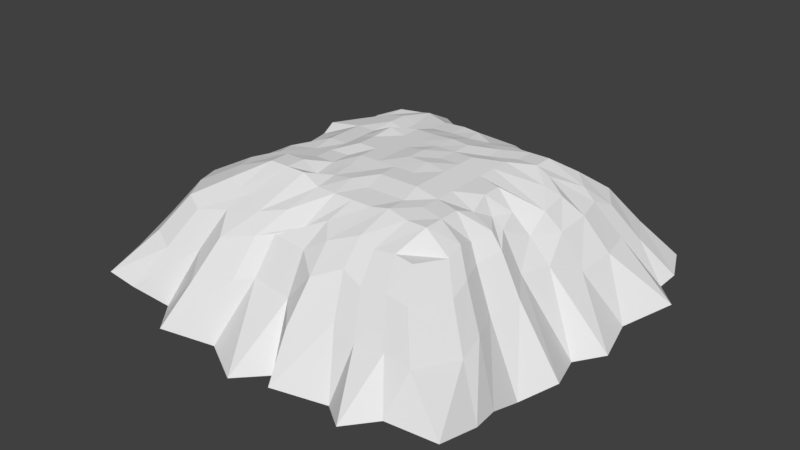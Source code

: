 # Source: Island.blend  (saved by Blender 2.78.0; exported with 4.5.12 LTS)
import bpy
from mathutils import Matrix  # noqa: F401  (used for matrix-valued properties, if any)

bpy.ops.wm.read_factory_settings(use_empty=True)
scene = bpy.context.scene
scene.name = 'Scene'

# ---- collections
col_collection_1 = bpy.data.collections.new('Collection 1'); scene.collection.children.link(col_collection_1)

# ---- images (referenced by path relative to the original .blend; pixels are not part of the script)
import os
ASSET_DIR = os.environ.get("B2B_ASSET_DIR", "")  # directory of the original .blend (textures are referenced by path, not embedded)
HERE = os.path.dirname(os.path.abspath(__file__))  # packed textures are extracted next to this script under _unpacked/

def load_image(name, relpath, width, height, colorspace="sRGB"):
    """Load a texture the original file referenced (path relative to the .blend, or extracted next to this script)."""
    p = next((c for c in (os.path.join(HERE, relpath), os.path.join(ASSET_DIR, relpath)) if relpath and os.path.exists(c)), "")
    if p:
        img = bpy.data.images.load(p, check_existing=True)
        img.name = name
    else:  # same state as the original file: an image datablock whose file is absent (Cycles renders it pink)
        img = bpy.data.images.new(name, width, height)
        img.source = "FILE"
        img.filepath = "//" + (relpath or name)
    img.colorspace_settings.name = colorspace
    return img
img_islandtex = load_image('IslandTex', 'IslandTex.png', 1024, 1024, 'sRGB')

# ---- materials (node trees are filled in below, after node groups)
mat_island = bpy.data.materials.new('Island')
mat_island.alpha_threshold = 0.0
mat_island.roughness = 0.5

# ---- material node trees
mat_island.use_nodes = True; mat_island.node_tree.nodes.clear()
_N = mat_island.node_tree.nodes; _L = mat_island.node_tree.links
n0 = _N.new('ShaderNodeOutputMaterial'); n0.name = 'Material Output'; n0.location = (300, 300)
n1 = _N.new('ShaderNodeBsdfDiffuse'); n1.name = 'Diffuse BSDF'; n1.location = (80, 320)
n2 = _N.new('ShaderNodeTexImage'); n2.name = 'Image Texture'; n2.location = (-121, 383)
n2.width = 140
n2.image = img_islandtex
_L.new(n1.outputs[0], n0.inputs[0])
n0.is_active_output = True

# ---- world
world_world = bpy.data.worlds.new('World'); scene.world = world_world
world_world.color = (0.05088, 0.05088, 0.05088)
world_world.use_sun_shadow = False
world_world.sun_shadow_jitter_overblur = 0.0
world_world.cycles.sampling_method = 'MANUAL'

# ---- meshes
me_plane = bpy.data.meshes.new('Plane')
me_plane.from_pydata([(-1.046, -1.02, -0.06707), (0.9216, -1.103, -0.1477), (-1.023, 0.9525, -0.1002), (1.006, 0.9989, -0.1316), (-1.063, 0.8133, -0.08862), (-1.096, 0.697, -0.1493), (-1.099, 0.3876, -0.1447), (-1.158, 0.3017, -0.02768), (-1.15, 0.1857, -0.0954), (-1.169, -0.06576, -0.1393), (-1.112, -0.2812, -0.04936), (-1.069, -0.4441, -0.03672), (-1.202, -0.6636, -0.05662), (-1.148, -0.8378, -0.05557), (-0.9104, -1.076, -0.1135), (-0.7843, -1.09, -0.1267), (-0.5833, -1.183, -0.1753), (-0.3447, -1.087, -0.1162), (-0.1486, -1.112, -0.2003), (0.02381, -1.03, -0.1205), (0.1486, -1.176, -0.1887), (0.3933, -1.068, -0.105), (0.5592, -1.103, -0.1501), (0.745, -1.089, -0.1341), (1.033, -0.8194, -0.1836), (1.004, -0.6461, -0.1444), (0.9824, -0.483, -0.1986), (1.03, -0.2838, -0.1696), (0.9191, -0.1278, -0.1434), (0.9819, 0.06287, -0.1597), (1.136, 0.5326, -0.1447), (0.9475, 0.6239, -0.05674), (1.134, 0.884, -0.1913), (0.8183, 0.9731, -0.1586), (0.5981, 0.9998, -0.1481), (0.4916, 0.9955, -0.1086), (0.2871, 1.105, -0.1247), (0.07649, 0.991, -0.104), (-0.1194, 1.064, -0.09966), (-0.3001, 1.02, -0.07607), (-0.5308, 1.183, -0.09979), (-0.682, 0.9405, -0.04664), (-0.8415, 1.013, -0.06997), (-0.8221, -0.7834, 0.06012), (-0.8221, -0.6015, 0.06012), (-0.8182, -0.4545, 0.0), (-0.8182, -0.2727, 0.0), (-0.8369, -0.06581, 0.02522), (-0.8369, 0.116, 0.02522), (-0.8369, 0.2978, 0.02522), (-0.9801, 0.4865, -0.0001612), (-0.8007, 0.659, 0.02794), (-0.8007, 0.8408, 0.02794), (-0.6402, -0.7834, 0.06012), (-0.6402, -0.6015, 0.06012), (-0.6551, -0.4295, 0.02522), (-0.6551, -0.2476, 0.02522), (-0.6551, -0.06581, 0.02522), (-0.6551, 0.116, 0.02522), (-0.6551, 0.2978, 0.02522), (-0.6376, 0.5022, 0.05317), (-0.6376, 0.6841, 0.05317), (-0.6383, 0.9389, 0.008425), (-0.4584, -0.7834, 0.06012), (-0.4545, -0.6364, 0.0), (-0.4733, -0.4295, 0.02522), (-0.4733, -0.2476, 0.02522), (-0.4998, -0.06783, 0.06951), (-0.4998, 0.114, 0.06951), (-0.4823, 0.3184, 0.09745), (-0.4733, 0.4796, 0.02522), (-0.4733, 0.6615, 0.02522), (-0.5423, 0.9319, 0.02749), (-0.2727, -0.8182, 0.0), (-0.2914, -0.6113, 0.02522), (-0.292, -0.4165, 0.04718), (-0.318, -0.2497, 0.06951), (-0.318, -0.06783, 0.06951), (-0.318, 0.114, 0.06951), (-0.318, 0.2958, 0.06951), (-0.318, 0.4776, 0.06951), (-0.2914, 0.6615, 0.02522), (-0.2914, 0.8433, 0.02522), (-0.09091, -0.8182, 0.0), (-0.1102, -0.5983, 0.04718), (-0.1102, -0.4165, 0.04718), (-0.1361, -0.2497, 0.06951), (-0.1361, -0.06783, 0.06951), (-0.1361, 0.114, 0.06951), (-0.1361, 0.2958, 0.06951), (-0.1361, 0.4776, 0.06951), (-0.08964, 0.6726, 0.0327), (-0.08964, 0.8544, 0.0327), (0.09091, -0.8182, 0.0), (0.0722, -0.6113, 0.02522), (0.04568, -0.4315, 0.06951), (0.04568, -0.2497, 0.06951), (0.02956, -0.05219, 0.08784), (0.02956, 0.1296, 0.08784), (0.04568, 0.2958, 0.06951), (0.06566, 0.4888, 0.07699), (0.09218, 0.6726, 0.0327), (0.0722, 0.8433, 0.02522), (0.2727, -0.8182, 0.0), (0.254, -0.6113, 0.02522), (0.2275, -0.4315, 0.06951), (0.2275, -0.2497, 0.06951), (0.2114, -0.05219, 0.09005), (0.2275, 0.114, 0.06951), (0.2275, 0.2958, 0.06951), (0.2275, 0.4776, 0.06951), (0.254, 0.6615, 0.02522), (0.2539, 0.7599, 0.003937), (0.4358, -0.7931, 0.02522), (0.4358, -0.6113, 0.02522), (0.4093, -0.4315, 0.06951), (0.4093, -0.2497, 0.06951), (0.4093, -0.06783, 0.06951), (0.4093, 0.114, 0.06951), (0.4093, 0.2958, 0.06951), (0.4358, 0.4796, 0.02522), (0.4358, 0.6615, 0.02522), (0.4545, 0.8182, 0.0), (0.6364, -0.8182, 0.0), (0.6177, -0.6113, 0.02522), (0.6177, -0.4295, 0.02522), (0.6177, -0.2476, 0.02522), (0.6177, -0.06581, 0.02522), (0.6177, 0.116, 0.02522), (0.6177, 0.2978, 0.02522), (0.6177, 0.4796, 0.02522), (0.6364, 0.6364, 0.0), (0.6364, 0.8182, 0.0), (0.8182, -0.8182, 0.0), (0.8182, -0.6364, 0.0), (0.8182, -0.4545, 0.0), (0.8619, -0.2937, -0.05834), (0.8182, -0.09091, 0.0), (0.8182, 0.09091, 0.0), (1.144, 0.2808, -0.1822), (0.9924, 0.49, -0.08195), (0.8182, 0.6364, 0.0), (0.8182, 0.8182, 0.0), (-1.33, -1.241, -0.2327), (1.074, -1.342, -0.3313), (-1.302, 1.169, -0.2732), (1.178, 1.226, -0.3116), (-1.352, 0.9994, -0.259), (-1.379, 0.8146, -0.29), (-1.396, 0.479, -0.3276), (-1.285, 0.3145, -0.173), (-1.365, 0.193, -0.265), (-1.395, -0.09972, -0.3142), (-1.411, -0.3384, -0.2111), (-1.359, -0.5375, -0.1956), (-1.521, -0.8058, -0.2199), (-1.455, -1.019, -0.2186), (-1.165, -1.31, -0.2894), (-0.886, -1.241, -0.2327), (-0.7655, -1.44, -0.365), (-0.4739, -1.323, -0.2928), (-0.3447, -1.236, -0.272), (-0.02352, -1.254, -0.298), (0.1988, -1.422, -0.3764), (0.4281, -1.3, -0.2791), (0.6308, -1.342, -0.3342), (0.8579, -1.326, -0.3146), (1.21, -0.9963, -0.3751), (1.175, -0.7844, -0.3272), (1.095, -0.5594, -0.3222), (1.153, -0.3159, -0.2867), (1.037, -0.1409, -0.2127), (1.141, 0.08393, -0.3253), (1.295, 0.6345, -0.3104), (1.25, 0.8697, -0.2887), (1.302, 1.063, -0.3693), (0.9475, 1.195, -0.3446), (0.6784, 1.227, -0.3317), (0.5482, 1.222, -0.2834), (0.2604, 1.22, -0.2955), (0.04088, 1.216, -0.2779), (-0.1986, 1.306, -0.2725), (-0.4194, 1.252, -0.2437), (-0.617, 1.343, -0.2755), (-0.8861, 1.155, -0.2077), (-1.081, 1.243, -0.2363), (1.269, 0.3473, -0.3523), (-1.532, -1.445, -0.5469), (1.275, -1.563, -0.662), (-1.499, 1.369, -0.5942), (1.396, 1.436, -0.639), (-1.557, 1.171, -0.5776), (-1.589, 0.9551, -0.6138), (-1.609, 0.5634, -0.6576), (-1.479, 0.3714, -0.4772), (-1.572, 0.2295, -0.5846), (-1.607, -0.1122, -0.642), (-1.626, -0.3908, -0.5216), (-1.566, -0.6232, -0.5036), (-1.754, -0.9364, -0.532), (-1.678, -1.185, -0.5305), (-1.339, -1.525, -0.6131), (-1.013, -1.445, -0.5469), (-0.8724, -1.677, -0.7013), (-0.532, -1.54, -0.617), (-0.3813, -1.438, -0.5927), (-0.006332, -1.459, -0.6231), (0.1717, -1.668, -0.7204), (0.5209, -1.513, -0.601), (0.7574, -1.563, -0.6654), (1.023, -1.543, -0.6425), (1.433, -1.159, -0.7131), (1.393, -0.9114, -0.6572), (1.299, -0.6487, -0.6513), (1.367, -0.3645, -0.6099), (1.232, -0.1602, -0.5236), (1.321, 0.1118, -0.5469), (1.503, 0.7284, -0.6246), (1.456, 1.002, -0.6008), (1.517, 1.228, -0.6949), (1.127, 1.399, -0.6775), (0.813, 1.437, -0.6625), (0.661, 1.431, -0.6061), (0.3251, 1.429, -0.6202), (0.06884, 1.424, -0.5996), (-0.2107, 1.528, -0.5934), (-0.4684, 1.465, -0.5597), (-0.6991, 1.572, -0.5968), (-1.013, 1.352, -0.5177), (-1.241, 1.455, -0.551), (1.445, 0.4088, -0.6706), (-1.797, -1.787, -0.897), (1.689, -1.755, -0.9734), (-1.706, 1.595, -0.9231), (1.664, 1.672, -0.9753), (-1.935, 1.262, -0.9626), (-1.972, 1.011, -1.005), (-1.834, 0.6567, -0.997), (-1.762, 0.4371, -0.9961), (-1.813, 0.2376, -0.9658), (-2.063, -0.1861, -1.098), (-2.103, -0.5096, -1.006), (-1.847, -0.8323, -0.9705), (-2.003, -1.089, -0.8507), (-1.914, -1.379, -0.849), (-1.52, -1.775, -0.9452), (-1.237, -1.657, -1.077), (-0.9766, -1.952, -1.048), (-0.5788, -1.746, -1.15), (-0.2107, -1.941, -1.19), (0.06282, -1.729, -1.156), (0.2389, -1.941, -1.07), (0.7255, -1.808, -1.083), (0.9856, -2.009, -1.022), (1.229, -1.796, -0.9794), (1.707, -1.348, -1.062), (1.657, -1.076, -1.107), (1.642, -0.744, -1.221), (1.781, -0.3962, -1.178), (1.648, 0.00137, -1.247), (1.846, 0.2156, -1.211), (1.955, 1.045, -1.084), (1.753, 1.236, -1.07), (1.781, 1.414, -1.029), (1.351, 1.629, -1.02), (0.9921, 1.826, -1.157), (0.7931, 1.911, -1.184), (0.402, 1.909, -1.201), (0.1258, 1.812, -1.084), (-0.2062, 1.78, -0.9222), (-0.5063, 1.706, -0.883), (-0.7746, 1.791, -0.8864), (-1.141, 1.575, -0.8342), (-1.405, 1.695, -0.8729), (1.741, 0.6313, -1.182)], [], [(142, 32, 3, 33), (4, 52, 42, 2), (52, 62, 41, 42), (62, 72, 40, 41), (72, 82, 39, 40), (82, 92, 38, 39), (92, 102, 37, 38), (102, 112, 36, 37), (112, 122, 35, 36), (122, 132, 34, 35), (132, 142, 33, 34), (0, 14, 43, 13), (13, 43, 44, 12), (12, 44, 45, 11), (11, 45, 46, 10), (10, 46, 47, 9), (9, 47, 48, 8), (8, 48, 49, 7), (7, 49, 50, 6), (6, 50, 51, 5), (5, 51, 52, 4), (14, 15, 53, 43), (43, 53, 54, 44), (44, 54, 55, 45), (45, 55, 56, 46), (46, 56, 57, 47), (47, 57, 58, 48), (48, 58, 59, 49), (49, 59, 60, 50), (50, 60, 61, 51), (51, 61, 62, 52), (15, 16, 63, 53), (53, 63, 64, 54), (54, 64, 65, 55), (55, 65, 66, 56), (56, 66, 67, 57), (57, 67, 68, 58), (58, 68, 69, 59), (59, 69, 70, 60), (60, 70, 71, 61), (61, 71, 72, 62), (16, 17, 73, 63), (63, 73, 74, 64), (64, 74, 75, 65), (65, 75, 76, 66), (66, 76, 77, 67), (67, 77, 78, 68), (68, 78, 79, 69), (69, 79, 80, 70), (70, 80, 81, 71), (71, 81, 82, 72), (17, 18, 83, 73), (73, 83, 84, 74), (74, 84, 85, 75), (75, 85, 86, 76), (76, 86, 87, 77), (77, 87, 88, 78), (78, 88, 89, 79), (79, 89, 90, 80), (80, 90, 91, 81), (81, 91, 92, 82), (18, 19, 93, 83), (83, 93, 94, 84), (84, 94, 95, 85), (85, 95, 96, 86), (86, 96, 97, 87), (87, 97, 98, 88), (88, 98, 99, 89), (89, 99, 100, 90), (90, 100, 101, 91), (91, 101, 102, 92), (19, 20, 103, 93), (93, 103, 104, 94), (94, 104, 105, 95), (95, 105, 106, 96), (96, 106, 107, 97), (97, 107, 108, 98), (98, 108, 109, 99), (99, 109, 110, 100), (100, 110, 111, 101), (101, 111, 112, 102), (20, 21, 113, 103), (103, 113, 114, 104), (104, 114, 115, 105), (105, 115, 116, 106), (106, 116, 117, 107), (107, 117, 118, 108), (108, 118, 119, 109), (109, 119, 120, 110), (110, 120, 121, 111), (111, 121, 122, 112), (21, 22, 123, 113), (113, 123, 124, 114), (114, 124, 125, 115), (115, 125, 126, 116), (116, 126, 127, 117), (117, 127, 128, 118), (118, 128, 129, 119), (119, 129, 130, 120), (120, 130, 131, 121), (121, 131, 132, 122), (22, 23, 133, 123), (123, 133, 134, 124), (124, 134, 135, 125), (125, 135, 136, 126), (126, 136, 137, 127), (127, 137, 138, 128), (128, 138, 139, 129), (129, 139, 140, 130), (130, 140, 141, 131), (131, 141, 142, 132), (23, 1, 24, 133), (133, 24, 25, 134), (134, 25, 26, 135), (135, 26, 27, 136), (136, 27, 28, 137), (137, 28, 29, 138), (30, 140, 139), (138, 29, 139), (140, 30, 31, 141), (141, 31, 32, 142), (34, 33, 176, 177), (21, 20, 163, 164), (8, 7, 150, 151), (35, 34, 177, 178), (22, 21, 164, 165), (9, 8, 151, 152), (36, 35, 178, 179), (23, 22, 165, 166), (10, 9, 152, 153), (37, 36, 179, 180), (24, 1, 144, 167), (11, 10, 153, 154), (38, 37, 180, 181), (25, 24, 167, 168), (12, 11, 154, 155), (39, 38, 181, 182), (26, 25, 168, 169), (13, 12, 155, 156), (40, 39, 182, 183), (0, 13, 156, 143), (27, 26, 169, 170), (14, 0, 143, 157), (41, 40, 183, 184), (1, 23, 166, 144), (28, 27, 170, 171), (15, 14, 157, 158), (42, 41, 184, 185), (3, 32, 175, 146), (29, 28, 171, 172), (16, 15, 158, 159), (2, 42, 185, 145), (30, 139, 186, 173), (17, 16, 159, 160), (4, 2, 145, 147), (31, 30, 173, 174), (139, 29, 172, 186), (18, 17, 160, 161), (5, 4, 147, 148), (32, 31, 174, 175), (19, 18, 161, 162), (6, 5, 148, 149), (33, 3, 146, 176), (20, 19, 162, 163), (7, 6, 149, 150), (163, 162, 206, 207), (150, 149, 193, 194), (177, 176, 220, 221), (164, 163, 207, 208), (151, 150, 194, 195), (178, 177, 221, 222), (165, 164, 208, 209), (152, 151, 195, 196), (179, 178, 222, 223), (166, 165, 209, 210), (153, 152, 196, 197), (180, 179, 223, 224), (167, 144, 188, 211), (154, 153, 197, 198), (181, 180, 224, 225), (168, 167, 211, 212), (155, 154, 198, 199), (182, 181, 225, 226), (169, 168, 212, 213), (156, 155, 199, 200), (183, 182, 226, 227), (143, 156, 200, 187), (170, 169, 213, 214), (157, 143, 187, 201), (184, 183, 227, 228), (144, 166, 210, 188), (171, 170, 214, 215), (158, 157, 201, 202), (185, 184, 228, 229), (146, 175, 219, 190), (172, 171, 215, 216), (159, 158, 202, 203), (186, 172, 216, 230), (145, 185, 229, 189), (173, 186, 230, 217), (160, 159, 203, 204), (147, 145, 189, 191), (174, 173, 217, 218), (161, 160, 204, 205), (148, 147, 191, 192), (175, 174, 218, 219), (162, 161, 205, 206), (149, 148, 192, 193), (176, 146, 190, 220), (213, 212, 256, 257), (200, 199, 243, 244), (227, 226, 270, 271), (187, 200, 244, 231), (214, 213, 257, 258), (201, 187, 231, 245), (228, 227, 271, 272), (188, 210, 254, 232), (215, 214, 258, 259), (202, 201, 245, 246), (229, 228, 272, 273), (190, 219, 263, 234), (216, 215, 259, 260), (203, 202, 246, 247), (230, 216, 260, 274), (189, 229, 273, 233), (217, 230, 274, 261), (204, 203, 247, 248), (191, 189, 233, 235), (218, 217, 261, 262), (205, 204, 248, 249), (192, 191, 235, 236), (219, 218, 262, 263), (206, 205, 249, 250), (193, 192, 236, 237), (220, 190, 234, 264), (207, 206, 250, 251), (194, 193, 237, 238), (221, 220, 264, 265), (208, 207, 251, 252), (195, 194, 238, 239), (222, 221, 265, 266), (209, 208, 252, 253), (196, 195, 239, 240), (223, 222, 266, 267), (210, 209, 253, 254), (197, 196, 240, 241), (224, 223, 267, 268), (211, 188, 232, 255), (198, 197, 241, 242), (225, 224, 268, 269), (212, 211, 255, 256), (199, 198, 242, 243), (226, 225, 269, 270)])
_uv = me_plane.uv_layers.new(name='UVMap')
_uv.uv.foreach_set('vector', [0.1109, 0.1341, 0.01327, 0.1425, 0.005155, 0.04753, 0.08933, 0.05846, 0.9324, 0.1212, 0.8355, 0.1181, 0.8325, 0.0342, 0.9101, 0.08995, 0.8355, 0.1181, 0.7619, 0.1289, 0.7615, 0.06631, 0.8325, 0.0342, 0.7619, 0.1289, 0.6889, 0.1182, 0.662, 0.0, 0.7615, 0.06631, 0.6889, 0.1182, 0.6075, 0.1189, 0.5901, 0.03318, 0.662, 0.0, 0.6075, 0.1189, 0.5172, 0.1146, 0.509, 0.01462, 0.5901, 0.03318, 0.5172, 0.1146, 0.4448, 0.1202, 0.4215, 0.04741, 0.509, 0.01462, 0.4448, 0.1202, 0.355, 0.1322, 0.3411, 0.04677, 0.4215, 0.04741, 0.355, 0.1322, 0.2736, 0.1328, 0.2357, 0.04694, 0.3411, 0.04677, 0.2736, 0.1328, 0.1923, 0.1335, 0.1878, 0.04586, 0.2357, 0.04694, 0.1923, 0.1335, 0.1109, 0.1341, 0.08933, 0.05846, 0.1878, 0.04586, 0.9315, 0.9258, 0.8709, 0.9514, 0.8514, 0.8307, 0.9766, 0.8454, 0.9766, 0.8454, 0.8514, 0.8307, 0.8507, 0.7509, 1.0, 0.7687, 1.0, 0.7687, 0.8507, 0.7509, 0.848, 0.687, 0.94, 0.6726, 0.94, 0.6726, 0.848, 0.687, 0.8474, 0.6071, 0.9584, 0.6011, 0.9584, 0.6011, 0.8474, 0.6071, 0.8551, 0.516, 0.9512, 0.5162, 0.9512, 0.5162, 0.8551, 0.516, 0.8544, 0.4362, 0.9396, 0.4108, 0.9396, 0.4108, 0.8544, 0.4362, 0.8537, 0.3564, 0.9104, 0.3666, 0.9104, 0.3666, 0.8537, 0.3564, 0.853, 0.2765, 0.9498, 0.3085, 0.9498, 0.3085, 0.853, 0.2765, 0.8362, 0.1979, 0.9428, 0.1877, 0.9428, 0.1877, 0.8362, 0.1979, 0.8355, 0.1181, 0.9324, 0.1212, 0.8709, 0.9514, 0.7687, 0.9271, 0.77, 0.8314, 0.8514, 0.8307, 0.8514, 0.8307, 0.77, 0.8314, 0.7693, 0.7515, 0.8507, 0.7509, 0.8507, 0.7509, 0.7693, 0.7515, 0.7751, 0.6763, 0.848, 0.687, 0.848, 0.687, 0.7751, 0.6763, 0.7744, 0.5965, 0.8474, 0.6071, 0.8474, 0.6071, 0.7744, 0.5965, 0.7737, 0.5166, 0.8551, 0.516, 0.8551, 0.516, 0.7737, 0.5166, 0.773, 0.4368, 0.8544, 0.4362, 0.8544, 0.4362, 0.773, 0.4368, 0.7723, 0.357, 0.8537, 0.3564, 0.8537, 0.3564, 0.7723, 0.357, 0.7639, 0.2671, 0.853, 0.2765, 0.853, 0.2765, 0.7639, 0.2671, 0.7632, 0.1872, 0.8362, 0.1979, 0.8362, 0.1979, 0.7632, 0.1872, 0.7619, 0.1289, 0.8355, 0.1181, 0.7687, 0.9271, 0.7246, 1.0, 0.6886, 0.832, 0.77, 0.8314, 0.77, 0.8314, 0.6886, 0.832, 0.686, 0.7681, 0.7693, 0.7515, 0.7693, 0.7515, 0.686, 0.7681, 0.6937, 0.6769, 0.7751, 0.6763, 0.7751, 0.6763, 0.6937, 0.6769, 0.693, 0.5971, 0.7744, 0.5965, 0.7744, 0.5965, 0.693, 0.5971, 0.7045, 0.5177, 0.7737, 0.5166, 0.7737, 0.5166, 0.7045, 0.5177, 0.7038, 0.4378, 0.773, 0.4368, 0.773, 0.4368, 0.7038, 0.4378, 0.6954, 0.3479, 0.7723, 0.357, 0.7723, 0.357, 0.6954, 0.3479, 0.6903, 0.2779, 0.7639, 0.2671, 0.7639, 0.2671, 0.6903, 0.2779, 0.6896, 0.198, 0.7632, 0.1872, 0.7632, 0.1872, 0.6896, 0.198, 0.6889, 0.1182, 0.7619, 0.1289, 0.7246, 1.0, 0.6178, 0.9581, 0.6053, 0.8485, 0.6886, 0.832, 0.6886, 0.832, 0.6053, 0.8485, 0.613, 0.7574, 0.686, 0.7681, 0.686, 0.7681, 0.613, 0.7574, 0.6127, 0.6717, 0.6937, 0.6769, 0.6937, 0.6769, 0.6127, 0.6717, 0.6238, 0.5981, 0.693, 0.5971, 0.693, 0.5971, 0.6238, 0.5981, 0.6231, 0.5183, 0.7045, 0.5177, 0.7045, 0.5177, 0.6231, 0.5183, 0.6224, 0.4385, 0.7038, 0.4378, 0.7038, 0.4378, 0.6224, 0.4385, 0.6217, 0.3587, 0.6954, 0.3479, 0.6954, 0.3479, 0.6217, 0.3587, 0.621, 0.2789, 0.6903, 0.2779, 0.6903, 0.2779, 0.621, 0.2789, 0.6082, 0.1987, 0.6896, 0.198, 0.6896, 0.198, 0.6082, 0.1987, 0.6075, 0.1189, 0.6889, 0.1182, 0.6178, 0.9581, 0.5703, 0.927, 0.5239, 0.8492, 0.6053, 0.8485, 0.6053, 0.8485, 0.5239, 0.8492, 0.532, 0.7521, 0.613, 0.7574, 0.613, 0.7574, 0.532, 0.7521, 0.5313, 0.6723, 0.6127, 0.6717, 0.6127, 0.6717, 0.5313, 0.6723, 0.5424, 0.5988, 0.6238, 0.5981, 0.6238, 0.5981, 0.5424, 0.5988, 0.5417, 0.519, 0.6231, 0.5183, 0.6231, 0.5183, 0.5417, 0.519, 0.541, 0.4391, 0.6224, 0.4385, 0.6224, 0.4385, 0.541, 0.4391, 0.5404, 0.3593, 0.6217, 0.3587, 0.6217, 0.3587, 0.5404, 0.3593, 0.5397, 0.2795, 0.621, 0.2789, 0.621, 0.2789, 0.5397, 0.2795, 0.5179, 0.1944, 0.6082, 0.1987, 0.6082, 0.1987, 0.5179, 0.1944, 0.5172, 0.1146, 0.6075, 0.1189, 0.5703, 0.927, 0.4527, 0.9346, 0.4426, 0.8499, 0.5239, 0.8492, 0.5239, 0.8492, 0.4426, 0.8499, 0.4503, 0.7587, 0.532, 0.7521, 0.532, 0.7521, 0.4503, 0.7587, 0.4617, 0.6792, 0.5313, 0.6723, 0.5313, 0.6723, 0.4617, 0.6792, 0.461, 0.5994, 0.5424, 0.5988, 0.5424, 0.5988, 0.461, 0.5994, 0.4676, 0.5125, 0.5417, 0.519, 0.5417, 0.519, 0.4676, 0.5125, 0.4669, 0.4327, 0.541, 0.4391, 0.541, 0.4391, 0.4669, 0.4327, 0.459, 0.36, 0.5404, 0.3593, 0.5404, 0.3593, 0.459, 0.36, 0.4494, 0.2753, 0.5397, 0.2795, 0.5397, 0.2795, 0.4494, 0.2753, 0.4366, 0.1951, 0.5179, 0.1944, 0.5179, 0.1944, 0.4366, 0.1951, 0.4448, 0.1202, 0.5172, 0.1146, 0.4527, 0.9346, 0.397, 1.0, 0.3612, 0.8505, 0.4426, 0.8499, 0.4426, 0.8499, 0.3612, 0.8505, 0.3689, 0.7594, 0.4503, 0.7587, 0.4503, 0.7587, 0.3689, 0.7594, 0.3804, 0.6799, 0.4617, 0.6792, 0.4617, 0.6792, 0.3804, 0.6799, 0.3797, 0.6001, 0.461, 0.5994, 0.461, 0.5994, 0.3797, 0.6001, 0.3863, 0.5131, 0.4676, 0.5125, 0.4676, 0.5125, 0.3863, 0.5131, 0.3783, 0.4404, 0.4669, 0.4327, 0.4669, 0.4327, 0.3783, 0.4404, 0.3776, 0.3606, 0.459, 0.36, 0.459, 0.36, 0.3776, 0.3606, 0.3769, 0.2808, 0.4494, 0.2753, 0.4494, 0.2753, 0.3769, 0.2808, 0.3641, 0.2006, 0.4366, 0.1951, 0.4366, 0.1951, 0.3641, 0.2006, 0.355, 0.1322, 0.4448, 0.1202, 0.397, 1.0, 0.2875, 0.9523, 0.2882, 0.8398, 0.3612, 0.8505, 0.3612, 0.8505, 0.2882, 0.8398, 0.2876, 0.76, 0.3689, 0.7594, 0.3689, 0.7594, 0.2876, 0.76, 0.299, 0.6805, 0.3804, 0.6799, 0.3804, 0.6799, 0.299, 0.6805, 0.2983, 0.6007, 0.3797, 0.6001, 0.3797, 0.6001, 0.2983, 0.6007, 0.2976, 0.5209, 0.3863, 0.5131, 0.3863, 0.5131, 0.2976, 0.5209, 0.2969, 0.4411, 0.3783, 0.4404, 0.3783, 0.4404, 0.2969, 0.4411, 0.2962, 0.3613, 0.3776, 0.3606, 0.3776, 0.3606, 0.2962, 0.3613, 0.2834, 0.2811, 0.3769, 0.2808, 0.3769, 0.2808, 0.2834, 0.2811, 0.2828, 0.2013, 0.3641, 0.2006, 0.3641, 0.2006, 0.2828, 0.2013, 0.2736, 0.1328, 0.355, 0.1322, 0.2875, 0.9523, 0.2132, 0.9687, 0.1985, 0.8518, 0.2882, 0.8398, 0.2882, 0.8398, 0.1985, 0.8518, 0.2062, 0.7607, 0.2876, 0.76, 0.2876, 0.76, 0.2062, 0.7607, 0.2055, 0.6808, 0.299, 0.6805, 0.299, 0.6805, 0.2055, 0.6808, 0.2048, 0.601, 0.2983, 0.6007, 0.2983, 0.6007, 0.2048, 0.601, 0.2041, 0.5212, 0.2976, 0.5209, 0.2976, 0.5209, 0.2041, 0.5212, 0.2034, 0.4414, 0.2969, 0.4411, 0.2969, 0.4411, 0.2034, 0.4414, 0.2028, 0.3616, 0.2962, 0.3613, 0.2962, 0.3613, 0.2028, 0.3616, 0.2021, 0.2818, 0.2834, 0.2811, 0.2834, 0.2811, 0.2021, 0.2818, 0.193, 0.2133, 0.2828, 0.2013, 0.2828, 0.2013, 0.193, 0.2133, 0.1923, 0.1335, 0.2736, 0.1328, 0.2132, 0.9687, 0.1301, 0.9632, 0.1171, 0.8525, 0.1985, 0.8518, 0.1985, 0.8518, 0.1171, 0.8525, 0.1164, 0.7726, 0.2062, 0.7607, 0.2062, 0.7607, 0.1164, 0.7726, 0.1157, 0.6928, 0.2055, 0.6808, 0.2055, 0.6808, 0.1157, 0.6928, 0.115, 0.613, 0.2048, 0.601, 0.2048, 0.601, 0.115, 0.613, 0.1143, 0.5332, 0.2041, 0.5212, 0.2041, 0.5212, 0.1143, 0.5332, 0.1137, 0.4534, 0.2034, 0.4414, 0.2034, 0.4414, 0.1137, 0.4534, 0.1, 0.3639, 0.2028, 0.3616, 0.2028, 0.3616, 0.1, 0.3639, 0.1123, 0.2937, 0.2021, 0.2818, 0.2021, 0.2818, 0.1123, 0.2937, 0.1116, 0.2139, 0.193, 0.2133, 0.193, 0.2133, 0.1116, 0.2139, 0.1109, 0.1341, 0.1923, 0.1335, 0.1301, 0.9632, 0.05098, 0.9699, 0.0, 0.8464, 0.1171, 0.8525, 0.1171, 0.8525, 0.0, 0.8464, 0.01223, 0.7698, 0.1164, 0.7726, 0.1164, 0.7726, 0.01223, 0.7698, 0.04097, 0.6887, 0.1157, 0.6928, 0.1157, 0.6928, 0.04097, 0.6887, 0.01915, 0.6011, 0.115, 0.613, 0.115, 0.613, 0.01915, 0.6011, 0.06121, 0.5373, 0.1143, 0.5332, 0.1143, 0.5332, 0.06121, 0.5373, 0.03228, 0.454, 0.1137, 0.4534, 0.03091, 0.2944, 0.1123, 0.2937, 0.1, 0.3639, 0.1137, 0.4534, 0.03228, 0.454, 0.1, 0.3639, 0.1123, 0.2937, 0.03091, 0.2944, 0.03337, 0.2112, 0.1116, 0.2139, 0.1116, 0.2139, 0.03337, 0.2112, 0.01327, 0.1425, 0.1109, 0.1341, 0.1878, 0.04586, 0.08933, 0.05846, 0.08933, 0.05846, 0.1878, 0.04586, 0.2875, 0.9523, 0.397, 1.0, 0.397, 1.0, 0.2875, 0.9523, 0.9396, 0.4108, 0.9104, 0.3666, 0.9104, 0.3666, 0.9396, 0.4108, 0.2357, 0.04694, 0.1878, 0.04586, 0.1878, 0.04586, 0.2357, 0.04694, 0.2132, 0.9687, 0.2875, 0.9523, 0.2875, 0.9523, 0.2132, 0.9687, 0.9512, 0.5162, 0.9396, 0.4108, 0.9396, 0.4108, 0.9512, 0.5162, 0.3411, 0.04677, 0.2357, 0.04694, 0.2357, 0.04694, 0.3411, 0.04677, 0.1301, 0.9632, 0.2132, 0.9687, 0.2132, 0.9687, 0.1301, 0.9632, 0.9584, 0.6011, 0.9512, 0.5162, 0.9512, 0.5162, 0.9584, 0.6011, 0.4215, 0.04741, 0.3411, 0.04677, 0.3411, 0.04677, 0.4215, 0.04741, 0.0, 0.8464, 0.05098, 0.9699, 0.05098, 0.9699, 0.0, 0.8464, 0.94, 0.6726, 0.9584, 0.6011, 0.9584, 0.6011, 0.94, 0.6726, 0.509, 0.01462, 0.4215, 0.04741, 0.4215, 0.04741, 0.509, 0.01462, 0.01223, 0.7698, 0.0, 0.8464, 0.0, 0.8464, 0.01223, 0.7698, 1.0, 0.7687, 0.94, 0.6726, 0.94, 0.6726, 1.0, 0.7687, 0.5901, 0.03318, 0.509, 0.01462, 0.509, 0.01462, 0.5901, 0.03318, 0.04097, 0.6887, 0.01223, 0.7698, 0.01223, 0.7698, 0.04097, 0.6887, 0.9766, 0.8454, 1.0, 0.7687, 1.0, 0.7687, 0.9766, 0.8454, 0.662, 0.0, 0.5901, 0.03318, 0.5901, 0.03318, 0.662, 0.0, 0.9315, 0.9258, 0.9766, 0.8454, 0.9766, 0.8454, 0.9315, 0.9258, 0.01915, 0.6011, 0.04097, 0.6887, 0.04097, 0.6887, 0.01915, 0.6011, 0.8709, 0.9514, 0.9315, 0.9258, 0.9315, 0.9258, 0.8709, 0.9514, 0.7615, 0.06631, 0.662, 0.0, 0.662, 0.0, 0.7615, 0.06631, 0.05098, 0.9699, 0.1301, 0.9632, 0.1301, 0.9632, 0.05098, 0.9699, 0.06121, 0.5373, 0.01915, 0.6011, 0.01915, 0.6011, 0.06121, 0.5373, 0.7687, 0.9271, 0.8709, 0.9514, 0.8709, 0.9514, 0.7687, 0.9271, 0.8325, 0.0342, 0.7615, 0.06631, 0.7615, 0.06631, 0.8325, 0.0342, 0.005155, 0.04753, 0.01327, 0.1425, 0.01327, 0.1425, 0.005155, 0.04753, 0.03228, 0.454, 0.06121, 0.5373, 0.06121, 0.5373, 0.03228, 0.454, 0.7246, 1.0, 0.7687, 0.9271, 0.7687, 0.9271, 0.7246, 1.0, 0.9101, 0.08995, 0.8325, 0.0342, 0.8325, 0.0342, 0.9101, 0.08995, 0.03091, 0.2944, 0.1, 0.3639, 0.1, 0.3639, 0.03091, 0.2944, 0.6178, 0.9581, 0.7246, 1.0, 0.7246, 1.0, 0.6178, 0.9581, 0.9324, 0.1212, 0.9101, 0.08995, 0.9101, 0.08995, 0.9324, 0.1212, 0.03337, 0.2112, 0.03091, 0.2944, 0.03091, 0.2944, 0.03337, 0.2112, 0.1, 0.3639, 0.03228, 0.454, 0.03228, 0.454, 0.1, 0.3639, 0.5703, 0.927, 0.6178, 0.9581, 0.6178, 0.9581, 0.5703, 0.927, 0.9428, 0.1877, 0.9324, 0.1212, 0.9324, 0.1212, 0.9428, 0.1877, 0.01327, 0.1425, 0.03337, 0.2112, 0.03337, 0.2112, 0.01327, 0.1425, 0.4527, 0.9346, 0.5703, 0.927, 0.5703, 0.927, 0.4527, 0.9346, 0.9498, 0.3085, 0.9428, 0.1877, 0.9428, 0.1877, 0.9498, 0.3085, 0.08933, 0.05846, 0.005155, 0.04753, 0.005155, 0.04753, 0.08933, 0.05846, 0.397, 1.0, 0.4527, 0.9346, 0.4527, 0.9346, 0.397, 1.0, 0.9104, 0.3666, 0.9498, 0.3085, 0.9498, 0.3085, 0.9104, 0.3666, 0.397, 1.0, 0.4527, 0.9346, 0.4527, 0.9346, 0.397, 1.0, 0.9104, 0.3666, 0.9498, 0.3085, 0.9498, 0.3085, 0.9104, 0.3666, 0.1878, 0.04586, 0.08933, 0.05846, 0.08933, 0.05846, 0.1878, 0.04586, 0.2875, 0.9523, 0.397, 1.0, 0.397, 1.0, 0.2875, 0.9523, 0.9396, 0.4108, 0.9104, 0.3666, 0.9104, 0.3666, 0.9396, 0.4108, 0.2357, 0.04694, 0.1878, 0.04586, 0.1878, 0.04586, 0.2357, 0.04694, 0.2132, 0.9687, 0.2875, 0.9523, 0.2875, 0.9523, 0.2132, 0.9687, 0.9512, 0.5162, 0.9396, 0.4108, 0.9396, 0.4108, 0.9512, 0.5162, 0.3411, 0.04677, 0.2357, 0.04694, 0.2357, 0.04694, 0.3411, 0.04677, 0.1301, 0.9632, 0.2132, 0.9687, 0.2132, 0.9687, 0.1301, 0.9632, 0.9584, 0.6011, 0.9512, 0.5162, 0.9512, 0.5162, 0.9584, 0.6011, 0.4215, 0.04741, 0.3411, 0.04677, 0.3411, 0.04677, 0.4215, 0.04741, 0.0, 0.8464, 0.05098, 0.9699, 0.05098, 0.9699, 0.0, 0.8464, 0.94, 0.6726, 0.9584, 0.6011, 0.9584, 0.6011, 0.94, 0.6726, 0.509, 0.01462, 0.4215, 0.04741, 0.4215, 0.04741, 0.509, 0.01462, 0.01223, 0.7698, 0.0, 0.8464, 0.0, 0.8464, 0.01223, 0.7698, 1.0, 0.7687, 0.94, 0.6726, 0.94, 0.6726, 1.0, 0.7687, 0.5901, 0.03318, 0.509, 0.01462, 0.509, 0.01462, 0.5901, 0.03318, 0.04097, 0.6887, 0.01223, 0.7698, 0.01223, 0.7698, 0.04097, 0.6887, 0.9766, 0.8454, 1.0, 0.7687, 1.0, 0.7687, 0.9766, 0.8454, 0.662, 0.0, 0.5901, 0.03318, 0.5901, 0.03318, 0.662, 0.0, 0.9315, 0.9258, 0.9766, 0.8454, 0.9766, 0.8454, 0.9315, 0.9258, 0.01915, 0.6011, 0.04097, 0.6887, 0.04097, 0.6887, 0.01915, 0.6011, 0.8709, 0.9514, 0.9315, 0.9258, 0.9315, 0.9258, 0.8709, 0.9514, 0.7615, 0.06631, 0.662, 0.0, 0.662, 0.0, 0.7615, 0.06631, 0.05098, 0.9699, 0.1301, 0.9632, 0.1301, 0.9632, 0.05098, 0.9699, 0.06121, 0.5373, 0.01915, 0.6011, 0.01915, 0.6011, 0.06121, 0.5373, 0.7687, 0.9271, 0.8709, 0.9514, 0.8709, 0.9514, 0.7687, 0.9271, 0.8325, 0.0342, 0.7615, 0.06631, 0.7615, 0.06631, 0.8325, 0.0342, 0.005155, 0.04753, 0.01327, 0.1425, 0.01327, 0.1425, 0.005155, 0.04753, 0.03228, 0.454, 0.06121, 0.5373, 0.06121, 0.5373, 0.03228, 0.454, 0.7246, 1.0, 0.7687, 0.9271, 0.7687, 0.9271, 0.7246, 1.0, 0.1, 0.3639, 0.03228, 0.454, 0.03228, 0.454, 0.1, 0.3639, 0.9101, 0.08995, 0.8325, 0.0342, 0.8325, 0.0342, 0.9101, 0.08995, 0.03091, 0.2944, 0.1, 0.3639, 0.1, 0.3639, 0.03091, 0.2944, 0.6178, 0.9581, 0.7246, 1.0, 0.7246, 1.0, 0.6178, 0.9581, 0.9324, 0.1212, 0.9101, 0.08995, 0.9101, 0.08995, 0.9324, 0.1212, 0.03337, 0.2112, 0.03091, 0.2944, 0.03091, 0.2944, 0.03337, 0.2112, 0.5703, 0.927, 0.6178, 0.9581, 0.6178, 0.9581, 0.5703, 0.927, 0.9428, 0.1877, 0.9324, 0.1212, 0.9324, 0.1212, 0.9428, 0.1877, 0.01327, 0.1425, 0.03337, 0.2112, 0.03337, 0.2112, 0.01327, 0.1425, 0.4527, 0.9346, 0.5703, 0.927, 0.5703, 0.927, 0.4527, 0.9346, 0.9498, 0.3085, 0.9428, 0.1877, 0.9428, 0.1877, 0.9498, 0.3085, 0.08933, 0.05846, 0.005155, 0.04753, 0.005155, 0.04753, 0.08933, 0.05846, 0.04097, 0.6887, 0.01223, 0.7698, 0.01223, 0.7698, 0.04097, 0.6887, 0.9766, 0.8454, 1.0, 0.7687, 1.0, 0.7687, 0.9766, 0.8454, 0.662, 0.0, 0.5901, 0.03318, 0.5901, 0.03318, 0.662, 0.0, 0.9315, 0.9258, 0.9766, 0.8454, 0.9766, 0.8454, 0.9315, 0.9258, 0.01915, 0.6011, 0.04097, 0.6887, 0.04097, 0.6887, 0.01915, 0.6011, 0.8709, 0.9514, 0.9315, 0.9258, 0.9315, 0.9258, 0.8709, 0.9514, 0.7615, 0.06631, 0.662, 0.0, 0.662, 0.0, 0.7615, 0.06631, 0.05098, 0.9699, 0.1301, 0.9632, 0.1301, 0.9632, 0.05098, 0.9699, 0.06121, 0.5373, 0.01915, 0.6011, 0.01915, 0.6011, 0.06121, 0.5373, 0.7687, 0.9271, 0.8709, 0.9514, 0.8709, 0.9514, 0.7687, 0.9271, 0.8325, 0.0342, 0.7615, 0.06631, 0.7615, 0.06631, 0.8325, 0.0342, 0.005155, 0.04753, 0.01327, 0.1425, 0.01327, 0.1425, 0.005155, 0.04753, 0.03228, 0.454, 0.06121, 0.5373, 0.06121, 0.5373, 0.03228, 0.454, 0.7246, 1.0, 0.7687, 0.9271, 0.7687, 0.9271, 0.7246, 1.0, 0.1, 0.3639, 0.03228, 0.454, 0.03228, 0.454, 0.1, 0.3639, 0.9101, 0.08995, 0.8325, 0.0342, 0.8325, 0.0342, 0.9101, 0.08995, 0.03091, 0.2944, 0.1, 0.3639, 0.1, 0.3639, 0.03091, 0.2944, 0.6178, 0.9581, 0.7246, 1.0, 0.7246, 1.0, 0.6178, 0.9581, 0.9324, 0.1212, 0.9101, 0.08995, 0.9101, 0.08995, 0.9324, 0.1212, 0.03337, 0.2112, 0.03091, 0.2944, 0.03091, 0.2944, 0.03337, 0.2112, 0.5703, 0.927, 0.6178, 0.9581, 0.6178, 0.9581, 0.5703, 0.927, 0.9428, 0.1877, 0.9324, 0.1212, 0.9324, 0.1212, 0.9428, 0.1877, 0.01327, 0.1425, 0.03337, 0.2112, 0.03337, 0.2112, 0.01327, 0.1425, 0.4527, 0.9346, 0.5703, 0.927, 0.5703, 0.927, 0.4527, 0.9346, 0.9498, 0.3085, 0.9428, 0.1877, 0.9428, 0.1877, 0.9498, 0.3085, 0.08933, 0.05846, 0.005155, 0.04753, 0.005155, 0.04753, 0.08933, 0.05846, 0.397, 1.0, 0.4527, 0.9346, 0.4527, 0.9346, 0.397, 1.0, 0.9104, 0.3666, 0.9498, 0.3085, 0.9498, 0.3085, 0.9104, 0.3666, 0.1878, 0.04586, 0.08933, 0.05846, 0.08933, 0.05846, 0.1878, 0.04586, 0.2875, 0.9523, 0.397, 1.0, 0.397, 1.0, 0.2875, 0.9523, 0.9396, 0.4108, 0.9104, 0.3666, 0.9104, 0.3666, 0.9396, 0.4108, 0.2357, 0.04694, 0.1878, 0.04586, 0.1878, 0.04586, 0.2357, 0.04694, 0.2132, 0.9687, 0.2875, 0.9523, 0.2875, 0.9523, 0.2132, 0.9687, 0.9512, 0.5162, 0.9396, 0.4108, 0.9396, 0.4108, 0.9512, 0.5162, 0.3411, 0.04677, 0.2357, 0.04694, 0.2357, 0.04694, 0.3411, 0.04677, 0.1301, 0.9632, 0.2132, 0.9687, 0.2132, 0.9687, 0.1301, 0.9632, 0.9584, 0.6011, 0.9512, 0.5162, 0.9512, 0.5162, 0.9584, 0.6011, 0.4215, 0.04741, 0.3411, 0.04677, 0.3411, 0.04677, 0.4215, 0.04741, 0.0, 0.8464, 0.05098, 0.9699, 0.05098, 0.9699, 0.0, 0.8464, 0.94, 0.6726, 0.9584, 0.6011, 0.9584, 0.6011, 0.94, 0.6726, 0.509, 0.01462, 0.4215, 0.04741, 0.4215, 0.04741, 0.509, 0.01462, 0.01223, 0.7698, 0.0, 0.8464, 0.0, 0.8464, 0.01223, 0.7698, 1.0, 0.7687, 0.94, 0.6726, 0.94, 0.6726, 1.0, 0.7687, 0.5901, 0.03318, 0.509, 0.01462, 0.509, 0.01462, 0.5901, 0.03318])
me_plane.materials.append(mat_island)
me_plane.use_remesh_preserve_volume = False
me_plane.use_remesh_preserve_attributes = False
me_plane.use_mirror_vertex_groups = False
me_plane.update()

# ---- objects
ob_plane = bpy.data.objects.new('Plane', me_plane)

# ---- transforms, parenting, visibility, modifiers, constraints
ob_plane.location = (0.0, 0.0, 4.201)
ob_plane.scale = (8.017, 8.017, 8.017)
ob_plane.lineart.crease_threshold = 0.0

# ---- collection membership
col_collection_1.objects.link(ob_plane)

# ---- scene / render settings (as saved in the file)
scene.frame_start = 1; scene.frame_end = 250; scene.frame_set(1)
scene.render.engine = 'CYCLES'
scene.render.resolution_percentage = 50
scene.render.dither_intensity = 0.0
scene.cycles.use_denoising = False
scene.cycles.samples = 128
scene.cycles.sampling_pattern = 'TABULATED_SOBOL'
scene.cycles.light_sampling_threshold = 0.0
scene.cycles.use_adaptive_sampling = False
scene.cycles.use_light_tree = False
scene.cycles.blur_glossy = 0.0
scene.cycles.sample_clamp_indirect = 0.0
scene.view_settings.view_transform = 'Standard'
bpy.context.view_layer.update()

# ---- added for rendering (the .blend has no active camera and no usable light): camera, sun
cam_auto = bpy.data.cameras.new('AutoCamera')
cam_auto.lens = 50.0
cam_auto.sensor_width = 36.0
cam_auto.clip_end = 1000.0
ob_auto_camera = bpy.data.objects.new('AutoCamera', cam_auto)
scene.collection.objects.link(ob_auto_camera)
ob_auto_camera.location = (42.429, -52.0189, 34.0114)
ob_auto_camera.rotation_euler = (1.09748, -7.21219e-08, 0.694738)
scene.camera = ob_auto_camera
light_auto_sun = bpy.data.lights.new('AutoSun', 'SUN')
light_auto_sun.energy = 3.0
light_auto_sun.angle = 0.0523599
ob_auto_sun = bpy.data.objects.new('AutoSun', light_auto_sun)
scene.collection.objects.link(ob_auto_sun)
ob_auto_sun.rotation_euler = (0.872665, 0.174533, 0.523599)
bpy.context.view_layer.update()
